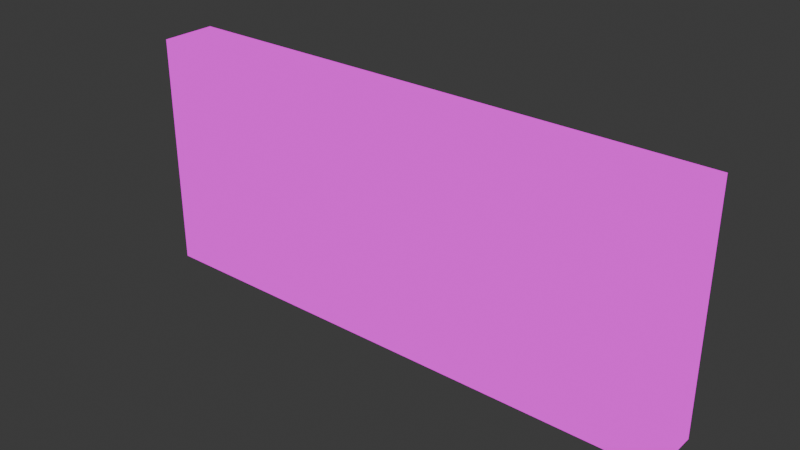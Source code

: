 # Source: controller.blend  (saved by Blender 4.4.32; exported with 4.5.12 LTS)
import bpy
from mathutils import Matrix  # noqa: F401  (used for matrix-valued properties, if any)

bpy.ops.wm.read_factory_settings(use_empty=True)
scene = bpy.context.scene
scene.name = 'Scene'

# ---- collections
col_collection = bpy.data.collections.new('Collection'); scene.collection.children.link(col_collection)

# ---- images (referenced by path relative to the original .blend; pixels are not part of the script)
import os
ASSET_DIR = os.environ.get("B2B_ASSET_DIR", "")  # directory of the original .blend (textures are referenced by path, not embedded)
HERE = os.path.dirname(os.path.abspath(__file__))  # packed textures are extracted next to this script under _unpacked/

def load_image(name, relpath, width, height, colorspace="sRGB"):
    """Load a texture the original file referenced (path relative to the .blend, or extracted next to this script)."""
    p = next((c for c in (os.path.join(HERE, relpath), os.path.join(ASSET_DIR, relpath)) if relpath and os.path.exists(c)), "")
    if p:
        img = bpy.data.images.load(p, check_existing=True)
        img.name = name
    else:  # same state as the original file: an image datablock whose file is absent (Cycles renders it pink)
        img = bpy.data.images.new(name, width, height)
        img.source = "FILE"
        img.filepath = "//" + (relpath or name)
    img.colorspace_settings.name = colorspace
    return img
img_pixeltexturegrid_128_png = load_image('PixelTextureGrid_128.png', 'texture.png', 1024, 1024, 'sRGB')

# ---- materials (node trees are filled in below, after node groups)
mat_m_controller = bpy.data.materials.new('m_controller')

# ---- material node trees
mat_m_controller.use_nodes = True; mat_m_controller.node_tree.nodes.clear()
_N = mat_m_controller.node_tree.nodes; _L = mat_m_controller.node_tree.links
n0 = _N.new('ShaderNodeOutputMaterial'); n0.name = 'Material Output'; n0.location = (300, 300)
n1 = _N.new('ShaderNodeEmission'); n1.name = 'Emission'; n1.location = (10, 300)
n2 = _N.new('ShaderNodeTexImage'); n2.name = 'Image Texture'; n2.location = (-280, 275)
n2.image = img_pixeltexturegrid_128_png
n2.interpolation = 'Closest'
_L.new(n1.outputs[0], n0.inputs[0])
_L.new(n2.outputs[0], n1.inputs[0])
n0.is_active_output = True

# ---- world
world_world = bpy.data.worlds.new('World'); scene.world = world_world
world_world.use_nodes = True; world_world.node_tree.nodes.clear()
_N = world_world.node_tree.nodes; _L = world_world.node_tree.links
n0 = _N.new('ShaderNodeOutputWorld'); n0.name = 'World Output'; n0.location = (300, 300)
n1 = _N.new('ShaderNodeBackground'); n1.name = 'Background'; n1.location = (10, 300)
n1.inputs[0].default_value = (0.05088, 0.05088, 0.05088, 1.0)
_L.new(n1.outputs[0], n0.inputs[0])
n0.is_active_output = True
world_world.color = (0.05088, 0.05088, 0.05088)
world_world.sun_shadow_jitter_overblur = 0.0

# ---- meshes
me_cube_001 = bpy.data.meshes.new('Cube.001')
me_cube_001.from_pydata([(-2.5, -0.25, -1.375), (-2.5, -0.25, 0.75), (-2.5, 0.25, -1.375), (-2.5, 0.25, 0.75), (2.438, -0.25, -1.375), (2.438, -0.25, 0.75), (2.438, 0.25, -1.375), (2.438, 0.25, 0.75), (-0.0625, -0.0625, 0.0), (0.0625, -0.0625, 0.0), (-0.0625, 0.0625, 0.0), (0.0625, 0.0625, 0.0)], [], [(0, 1, 3, 2), (2, 3, 7, 6), (6, 7, 5, 4), (4, 5, 1, 0), (2, 6, 4, 0), (7, 3, 1, 5), (8, 9, 11, 10)])
_uv = me_cube_001.uv_layers.new(name='UVMap')
_uv.uv.foreach_set('vector', [0.8203, 0.3594, 0.8203, 0.6328, 0.8828, 0.6328, 0.8828, 0.3594, 0.007812, 0.2969, 0.007812, 0.5703, 0.6406, 0.5703, 0.6406, 0.2969, 0.8984, 0.007812, 0.8984, 0.2812, 0.8281, 0.2812, 0.8281, 0.007812, 0.6406, 0.007812, 0.6406, 0.2812, 0.007812, 0.2812, 0.007812, 0.007812, 0.007812, 0.6484, 0.6406, 0.6484, 0.6406, 0.5859, 0.007812, 0.5859, 0.6406, 0.7344, 0.007812, 0.7344, 0.007812, 0.6641, 0.6406, 0.6641, 0.7422, 0.9219, 0.7578, 0.9219, 0.7578, 0.9375, 0.7422, 0.9375])
me_cube_001.materials.append(mat_m_controller)
me_cube_001.update()
me_plane = bpy.data.meshes.new('Plane')
me_plane.from_pydata([(-0.1875, 0.0625, -0.1875), (0.1875, 0.0625, -0.1875), (-0.1875, 0.0625, 0.1875), (0.1875, 0.0625, 0.1875), (0.5625, 0.0625, -0.1875), (0.5625, 0.0625, 0.1875), (-0.1875, 0.0625, 0.5625), (0.1875, 0.0625, 0.5625), (-0.5625, 0.0625, -0.1875), (-0.5625, 0.0625, 0.1875), (-0.1875, 0.0625, -0.5625), (0.1875, 0.0625, -0.5625), (-0.1875, -0.125, 0.1875), (-0.1875, -0.125, -0.1875), (0.1875, -0.125, -0.1875), (0.1875, -0.125, 0.1875), (0.5625, -0.125, -0.1875), (0.5625, -0.125, 0.1875), (0.1875, -0.125, 0.5625), (-0.1875, -0.125, 0.5625), (-0.5625, -0.125, 0.1875), (-0.5625, -0.125, -0.1875), (-0.1875, -0.125, -0.5625), (0.1875, -0.125, -0.5625)], [], [(0, 2, 3, 1), (3, 5, 4, 1), (2, 6, 7, 3), (0, 8, 9, 2), (1, 11, 10, 0), (13, 14, 15, 12), (15, 14, 16, 17), (12, 15, 18, 19), (13, 12, 20, 21), (14, 13, 22, 23), (6, 2, 12, 19), (0, 10, 22, 13), (5, 3, 15, 17), (2, 9, 20, 12), (3, 7, 18, 15), (1, 4, 16, 14), (10, 11, 23, 22), (9, 8, 21, 20), (7, 6, 19, 18), (11, 1, 14, 23), (4, 5, 17, 16), (8, 0, 13, 21)])
_uv = me_plane.uv_layers.new(name='UVMap')
_uv.uv.foreach_set('vector', [0.7031, 0.6328, 0.7031, 0.6797, 0.75, 0.6797, 0.75, 0.6328, 0.75, 0.6797, 0.7969, 0.6797, 0.7969, 0.6328, 0.75, 0.6328, 0.7031, 0.6797, 0.7031, 0.7266, 0.75, 0.7266, 0.75, 0.6797, 0.7031, 0.6328, 0.6562, 0.6328, 0.6562, 0.6797, 0.7031, 0.6797, 0.75, 0.6328, 0.75, 0.5859, 0.7031, 0.5859, 0.7031, 0.6328, 0.7031, 0.4062, 0.75, 0.4062, 0.75, 0.4531, 0.7031, 0.4531, 0.75, 0.4531, 0.75, 0.4062, 0.7969, 0.4062, 0.7969, 0.4531, 0.7031, 0.4531, 0.75, 0.4531, 0.75, 0.5078, 0.7031, 0.5078, 0.7031, 0.4062, 0.7031, 0.4531, 0.6562, 0.4531, 0.6562, 0.4062, 0.75, 0.4062, 0.7031, 0.4062, 0.7031, 0.3594, 0.75, 0.3594, 0.9219, 0.7031, 0.9219, 0.6562, 0.8984, 0.6562, 0.8984, 0.7031, 0.9375, 0.05469, 0.9375, 0.007812, 0.9141, 0.007812, 0.9141, 0.05469, 0.8828, 0.9375, 0.8359, 0.9375, 0.8359, 0.9141, 0.8828, 0.9141, 0.7891, 0.5547, 0.7422, 0.5547, 0.7422, 0.5312, 0.7891, 0.5312, 0.9375, 0.2031, 0.9375, 0.25, 0.9141, 0.25, 0.9141, 0.2031, 0.25, 0.9297, 0.3047, 0.9297, 0.3047, 0.9062, 0.25, 0.9062, 0.4062, 0.9219, 0.4531, 0.9219, 0.4531, 0.8984, 0.4062, 0.8984, 0.9375, 0.125, 0.9375, 0.07812, 0.9141, 0.07812, 0.9141, 0.125, 0.3672, 0.9297, 0.3203, 0.9297, 0.3203, 0.9062, 0.3672, 0.9062, 0.9375, 0.2734, 0.9375, 0.3203, 0.9141, 0.3203, 0.9141, 0.2734, 0.9375, 0.1406, 0.9375, 0.1875, 0.9141, 0.1875, 0.9141, 0.1406, 0.1875, 0.9297, 0.2344, 0.9297, 0.2344, 0.9062, 0.1875, 0.9062])
me_plane.materials.append(mat_m_controller)
me_plane.update()
me_plane_001 = bpy.data.meshes.new('Plane.001')
me_plane_001.from_pydata([(-1.812, -0.125, -0.6875), (-1.438, -0.125, -0.6875), (-1.812, -0.125, -0.3125), (-1.438, -0.125, -0.3125), (-1.0, -0.125, -0.6875), (-1.0, -0.125, -0.3125), (-1.812, -0.125, 0.125), (-1.438, -0.125, 0.125), (-2.25, -0.125, -0.6875), (-2.25, -0.125, -0.3125), (-1.812, -0.125, -1.125), (-1.438, -0.125, -1.125), (-1.875, -0.3125, -0.25), (-1.875, -0.3125, -0.75), (-1.375, -0.3125, -0.75), (-1.375, -0.3125, -0.25), (-1.0, -0.3125, -0.75), (-1.0, -0.3125, -0.25), (-1.375, -0.3125, 0.125), (-1.875, -0.3125, 0.125), (-2.25, -0.3125, -0.25), (-2.25, -0.3125, -0.75), (-1.875, -0.3125, -1.125), (-1.375, -0.3125, -1.125)], [], [(0, 2, 3, 1), (3, 5, 4, 1), (2, 6, 7, 3), (0, 8, 9, 2), (1, 11, 10, 0), (13, 14, 15, 12), (15, 14, 16, 17), (12, 15, 18, 19), (13, 12, 20, 21), (14, 13, 22, 23), (6, 2, 12, 19), (0, 10, 22, 13), (5, 3, 15, 17), (2, 9, 20, 12), (3, 7, 18, 15), (1, 4, 16, 14), (10, 11, 23, 22), (9, 8, 21, 20), (7, 6, 19, 18), (11, 1, 14, 23), (4, 5, 17, 16), (8, 0, 13, 21)])
_uv = me_plane_001.uv_layers.new(name='UVMap')
_uv.uv.foreach_set('vector', [0.7109, 0.2422, 0.7109, 0.2891, 0.7578, 0.2891, 0.7578, 0.2422, 0.7578, 0.2891, 0.8125, 0.2891, 0.8125, 0.2422, 0.7578, 0.2422, 0.7109, 0.2891, 0.7109, 0.3438, 0.7578, 0.3438, 0.7578, 0.2891, 0.7109, 0.2422, 0.6562, 0.2422, 0.6562, 0.2891, 0.7109, 0.2891, 0.7578, 0.2422, 0.7578, 0.1875, 0.7109, 0.1875, 0.7109, 0.2422, 0.7031, 0.05469, 0.7656, 0.05469, 0.7656, 0.1172, 0.7031, 0.1172, 0.7656, 0.1172, 0.7656, 0.05469, 0.8125, 0.05469, 0.8125, 0.1172, 0.7031, 0.1172, 0.7656, 0.1172, 0.7656, 0.1641, 0.7031, 0.1641, 0.7031, 0.05469, 0.7031, 0.1172, 0.6562, 0.1172, 0.6562, 0.05469, 0.7656, 0.05469, 0.7031, 0.05469, 0.7031, 0.007812, 0.7656, 0.007812, 0.8984, 0.8047, 0.8984, 0.75, 0.875, 0.7578, 0.875, 0.8047, 0.8984, 0.8906, 0.8984, 0.8359, 0.875, 0.8359, 0.875, 0.8828, 0.5391, 0.875, 0.4844, 0.875, 0.4922, 0.8516, 0.5391, 0.8516, 0.375, 0.8906, 0.3203, 0.8906, 0.3203, 0.8672, 0.3672, 0.8672, 0.4297, 0.8203, 0.4297, 0.8828, 0.4062, 0.8828, 0.4062, 0.8281, 0.8281, 0.3438, 0.8906, 0.3438, 0.8906, 0.3203, 0.8359, 0.3203, 0.1172, 0.8594, 0.1641, 0.8594, 0.1719, 0.8359, 0.1094, 0.8359, 0.3047, 0.875, 0.3047, 0.8281, 0.2812, 0.8203, 0.2812, 0.8828, 0.625, 0.8594, 0.5781, 0.8594, 0.5703, 0.8359, 0.6328, 0.8359, 0.8594, 0.8359, 0.8594, 0.8906, 0.8359, 0.8828, 0.8359, 0.8359, 0.8828, 0.6641, 0.8828, 0.7109, 0.8594, 0.7188, 0.8594, 0.6562, 0.1875, 0.8906, 0.2422, 0.8906, 0.2344, 0.8672, 0.1875, 0.8672])
me_plane_001.materials.append(mat_m_controller)
me_plane_001.update()
me_plane_002 = bpy.data.meshes.new('Plane.002')
me_plane_002.from_pydata([(-0.25, 0.125, -0.3125), (0.3125, 0.125, -0.3125), (-0.25, 0.125, 0.25), (0.3125, 0.125, 0.25), (-0.25, -0.0625, 0.25), (-0.25, -0.0625, -0.3125), (0.3125, -0.0625, -0.3125), (0.3125, -0.0625, 0.25)], [], [(3, 2, 4, 7), (5, 6, 7, 4), (0, 1, 6, 5), (1, 3, 7, 6), (2, 0, 5, 4), (2, 3, 1, 0)])
_uv = me_plane_002.uv_layers.new(name='UVMap')
_uv.uv.foreach_set('vector', [0.07812, 0.8594, 0.007812, 0.8594, 0.007812, 0.8359, 0.07812, 0.8359, 0.007812, 0.75, 0.07812, 0.75, 0.07812, 0.8203, 0.007812, 0.8203, 0.4844, 0.8281, 0.5547, 0.8281, 0.5547, 0.8047, 0.4844, 0.8047, 0.6406, 0.75, 0.6406, 0.8203, 0.6172, 0.8203, 0.6172, 0.75, 0.5938, 0.8203, 0.5938, 0.75, 0.5703, 0.75, 0.5703, 0.8203, 0.1016, 0.8203, 0.1719, 0.8203, 0.1719, 0.75, 0.1016, 0.75])
me_plane_002.materials.append(mat_m_controller)
me_plane_002.update()
me_plane_003 = bpy.data.meshes.new('Plane.003')
me_plane_003.from_pydata([(-0.1875, 0.125, -0.25), (0.25, 0.125, -0.25), (-0.1875, 0.125, 0.1875), (0.25, 0.125, 0.1875), (-0.1875, -0.0625, 0.1875), (-0.1875, -0.0625, -0.25), (0.25, -0.0625, -0.25), (0.25, -0.0625, 0.1875)], [], [(3, 2, 4, 7), (5, 6, 7, 4), (0, 1, 6, 5), (1, 3, 7, 6), (2, 0, 5, 4), (2, 3, 1, 0)])
_uv = me_plane_003.uv_layers.new(name='UVMap')
_uv.uv.foreach_set('vector', [0.625, 0.9062, 0.5703, 0.9062, 0.5703, 0.8828, 0.625, 0.8828, 0.3359, 0.75, 0.3906, 0.75, 0.3906, 0.8047, 0.3359, 0.8047, 0.7422, 0.8984, 0.8047, 0.8984, 0.8047, 0.875, 0.7422, 0.875, 0.9219, 0.5781, 0.9219, 0.6406, 0.8984, 0.6406, 0.8984, 0.5781, 0.9219, 0.5625, 0.9219, 0.5078, 0.8984, 0.5078, 0.8984, 0.5625, 0.4062, 0.8047, 0.4609, 0.8047, 0.4609, 0.75, 0.4062, 0.75])
me_plane_003.materials.append(mat_m_controller)
me_plane_003.update()
me_plane_004 = bpy.data.meshes.new('Plane.004')
me_plane_004.from_pydata([(-0.25, 0.125, -0.3125), (0.3125, 0.125, -0.3125), (-0.25, 0.125, 0.25), (0.3125, 0.125, 0.25), (-0.25, -0.0625, 0.25), (-0.25, -0.0625, -0.3125), (0.3125, -0.0625, -0.3125), (0.3125, -0.0625, 0.25)], [], [(3, 2, 4, 7), (5, 6, 7, 4), (0, 1, 6, 5), (1, 3, 7, 6), (2, 0, 5, 4), (2, 3, 1, 0)])
_uv = me_plane_004.uv_layers.new(name='UVMap')
_uv.uv.foreach_set('vector', [0.2578, 0.8438, 0.1875, 0.8438, 0.1875, 0.8203, 0.2578, 0.8203, 0.6562, 0.75, 0.7266, 0.75, 0.7266, 0.8203, 0.6562, 0.8203, 0.7422, 0.8594, 0.8203, 0.8594, 0.8203, 0.8359, 0.7422, 0.8359, 0.8438, 0.6562, 0.8438, 0.7266, 0.8203, 0.7266, 0.8203, 0.6562, 0.8594, 0.8203, 0.8594, 0.75, 0.8359, 0.75, 0.8359, 0.8203, 0.7422, 0.8203, 0.8203, 0.8203, 0.8203, 0.75, 0.7422, 0.75])
me_plane_004.materials.append(mat_m_controller)
me_plane_004.update()
me_plane_005 = bpy.data.meshes.new('Plane.005')
me_plane_005.from_pydata([(-0.1875, 0.125, -0.25), (0.25, 0.125, -0.25), (-0.1875, 0.125, 0.1875), (0.25, 0.125, 0.1875), (-0.1875, -0.0625, 0.1875), (-0.1875, -0.0625, -0.25), (0.25, -0.0625, -0.25), (0.25, -0.0625, 0.1875)], [], [(3, 2, 4, 7), (5, 6, 7, 4), (0, 1, 6, 5), (1, 3, 7, 6), (2, 0, 5, 4), (2, 3, 1, 0)])
_uv = me_plane_005.uv_layers.new(name='UVMap')
_uv.uv.foreach_set('vector', [0.7109, 0.8984, 0.6562, 0.8984, 0.6562, 0.875, 0.7109, 0.875, 0.1875, 0.75, 0.2422, 0.75, 0.2422, 0.8047, 0.1875, 0.8047, 0.4844, 0.9141, 0.5391, 0.9141, 0.5391, 0.8906, 0.4844, 0.8906, 0.9219, 0.4375, 0.9219, 0.4922, 0.8984, 0.4922, 0.8984, 0.4375, 0.9219, 0.4141, 0.9219, 0.3594, 0.8984, 0.3594, 0.8984, 0.4141, 0.2578, 0.8047, 0.3203, 0.8047, 0.3203, 0.75, 0.2578, 0.75])
me_plane_005.materials.append(mat_m_controller)
me_plane_005.update()
me_plane_006 = bpy.data.meshes.new('Plane.006')
me_plane_006.from_pydata([(-0.25, 0.125, -0.3125), (0.3125, 0.125, -0.3125), (-0.25, 0.125, 0.0), (0.3125, 0.125, 0.0), (-0.25, -0.0625, 0.0), (-0.25, -0.0625, -0.3125), (0.3125, -0.0625, -0.3125), (0.3125, -0.0625, 0.0)], [], [(3, 2, 4, 7), (5, 6, 7, 4), (0, 1, 6, 5), (1, 3, 7, 6), (2, 0, 5, 4), (2, 3, 1, 0)])
_uv = me_plane_006.uv_layers.new(name='UVMap')
_uv.uv.foreach_set('vector', [0.3906, 0.8438, 0.3203, 0.8438, 0.3203, 0.8203, 0.3906, 0.8203, 0.4844, 0.75, 0.5547, 0.75, 0.5547, 0.7891, 0.4844, 0.7891, 0.6562, 0.8594, 0.7266, 0.8594, 0.7266, 0.8359, 0.6562, 0.8359, 0.9453, 0.8359, 0.9453, 0.875, 0.9219, 0.875, 0.9219, 0.8359, 0.9453, 0.7891, 0.9453, 0.75, 0.9219, 0.75, 0.9219, 0.7891, 0.6562, 0.5703, 0.7266, 0.5703, 0.7266, 0.5312, 0.6562, 0.5312])
me_plane_006.materials.append(mat_m_controller)
me_plane_006.update()
me_plane_007 = bpy.data.meshes.new('Plane.007')
me_plane_007.from_pydata([(-0.1875, 0.125, -0.125), (0.25, 0.125, -0.125), (-0.1875, 0.125, 0.0625), (0.25, 0.125, 0.0625), (-0.1875, -0.0625, 0.0625), (-0.1875, -0.0625, -0.125), (0.25, -0.0625, -0.125), (0.25, -0.0625, 0.0625)], [], [(3, 2, 4, 7), (5, 6, 7, 4), (0, 1, 6, 5), (1, 3, 7, 6), (2, 0, 5, 4), (2, 3, 1, 0)])
_uv = me_plane_007.uv_layers.new(name='UVMap')
_uv.uv.foreach_set('vector', [0.0625, 0.9062, 0.007812, 0.9062, 0.007812, 0.8828, 0.0625, 0.8828, 0.1094, 0.8828, 0.1641, 0.8828, 0.1641, 0.9062, 0.1094, 0.9062, 0.1094, 0.9062, 0.1641, 0.9062, 0.1641, 0.8828, 0.1094, 0.8828, 0.9219, 0.9141, 0.9219, 0.9375, 0.8984, 0.9375, 0.8984, 0.9141, 0.6797, 0.9453, 0.6797, 0.9219, 0.6562, 0.9219, 0.6562, 0.9453, 0.007812, 0.9062, 0.0625, 0.9062, 0.0625, 0.8828, 0.007812, 0.8828])
me_plane_007.materials.append(mat_m_controller)
me_plane_007.update()

# ---- objects
ob_controller = bpy.data.objects.new('Controller', me_cube_001)
ob_d_pad = bpy.data.objects.new('D-Pad', me_plane)
ob_d_pad_housing = bpy.data.objects.new('D-Pad Housing', me_plane_001)
ob_runbuttonhousing = bpy.data.objects.new('RunButtonHousing', me_plane_002)
ob_runbutton = bpy.data.objects.new('RunButton', me_plane_003)
ob_jumpbuttonhousing = bpy.data.objects.new('JumpButtonHousing', me_plane_004)
ob_jumpbutton = bpy.data.objects.new('JumpButton', me_plane_005)
ob_pausebuttonhousing = bpy.data.objects.new('PauseButtonHousing', me_plane_006)
ob_pausebutton = bpy.data.objects.new('PauseButton', me_plane_007)

# ---- transforms, parenting, visibility, modifiers, constraints
ob_controller.location = (0.0, 0.0, 0.0)
ob_d_pad.parent = ob_d_pad_housing
ob_d_pad.location = (-1.625, -0.25, -0.5)
ob_d_pad_housing.parent = ob_controller
ob_d_pad_housing.location = (0.25, 0.0, 0.125)
ob_runbuttonhousing.parent = ob_controller
ob_runbuttonhousing.location = (0.9375, -0.25, -0.125)
ob_runbutton.parent = ob_runbuttonhousing
ob_runbutton.matrix_parent_inverse = Matrix(((1.0, -0.0, -0.0, -0.9375), (-0.0, 1.0, 0.0, 0.25), (-0.0, -0.0, 1.0, 0.6875), (-0.0, 0.0, -0.0, 1.0)))
ob_runbutton.location = (0.9375, -0.3125, -0.6875)
ob_jumpbuttonhousing.parent = ob_controller
ob_jumpbuttonhousing.location = (1.688, -0.25, -0.5625)
ob_jumpbutton.parent = ob_jumpbuttonhousing
ob_jumpbutton.matrix_parent_inverse = Matrix(((1.0, -0.0, -0.0, -0.9375), (-0.0, 1.0, 0.0, 0.25), (-0.0, -0.0, 1.0, 0.6875), (-0.0, 0.0, -0.0, 1.0)))
ob_jumpbutton.location = (0.9375, -0.3125, -0.6875)
ob_pausebuttonhousing.parent = ob_controller
ob_pausebuttonhousing.location = (0.0, -0.25, -0.375)
ob_pausebutton.parent = ob_pausebuttonhousing
ob_pausebutton.matrix_parent_inverse = Matrix(((1.0, -0.0, -0.0, -0.9375), (-0.0, 1.0, 0.0, 0.25), (-0.0, -0.0, 1.0, 0.6875), (-0.0, 0.0, -0.0, 1.0)))
ob_pausebutton.location = (0.9375, -0.3125, -0.8125)

# ---- collection membership
col_collection.objects.link(ob_controller)
col_collection.objects.link(ob_d_pad)
col_collection.objects.link(ob_d_pad_housing)
col_collection.objects.link(ob_runbuttonhousing)
col_collection.objects.link(ob_runbutton)
col_collection.objects.link(ob_jumpbuttonhousing)
col_collection.objects.link(ob_jumpbutton)
col_collection.objects.link(ob_pausebuttonhousing)
col_collection.objects.link(ob_pausebutton)

# ---- scene / render settings (as saved in the file)
scene.frame_start = 1; scene.frame_end = 250; scene.frame_set(1)
scene.render.engine = 'BLENDER_EEVEE_NEXT'
bpy.context.view_layer.update()

# ---- added for rendering (the .blend has no active camera): camera
cam_auto = bpy.data.cameras.new('AutoCamera')
cam_auto.lens = 50.0
cam_auto.sensor_width = 36.0
cam_auto.clip_end = 1000.0
ob_auto_camera = bpy.data.objects.new('AutoCamera', cam_auto)
scene.collection.objects.link(ob_auto_camera)
ob_auto_camera.location = (4.97567, -6.07081, 3.69304)
ob_auto_camera.rotation_euler = (1.09748, -7.21219e-08, 0.694738)
scene.camera = ob_auto_camera
bpy.context.view_layer.update()
